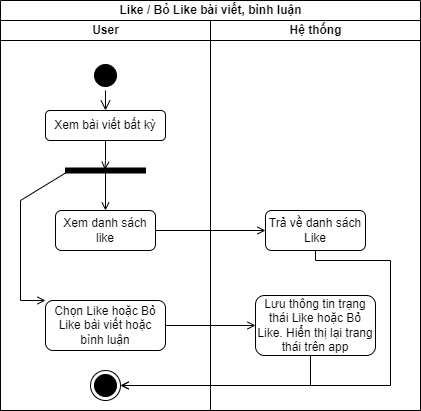

The diagram above was exported from draw.io. Its source (the exported page's mxGraphModel, read from the mxfile embedded in the PNG):
<mxGraphModel dx="1050" dy="523" grid="1" gridSize="10" guides="1" tooltips="1" connect="1" arrows="1" fold="1" page="1" pageScale="1" pageWidth="827" pageHeight="1169" math="0" shadow="0">
  <root>
    <mxCell id="0" />
    <mxCell id="1" parent="0" />
    <mxCell id="gXJcdbY_XLqSrfnhMwBc-1" value="Like / Bỏ Like bài viết, bình luận" style="swimlane;childLayout=stackLayout;resizeParent=1;resizeParentMax=0;startSize=20;html=1;strokeColor=#000000;" parent="1" vertex="1">
      <mxGeometry x="220" y="70" width="420" height="410" as="geometry" />
    </mxCell>
    <mxCell id="gXJcdbY_XLqSrfnhMwBc-2" value="User" style="swimlane;startSize=20;html=1;strokeColor=#000000;" parent="gXJcdbY_XLqSrfnhMwBc-1" vertex="1">
      <mxGeometry y="20" width="210" height="390" as="geometry" />
    </mxCell>
    <mxCell id="gXJcdbY_XLqSrfnhMwBc-5" value="" style="ellipse;html=1;shape=startState;fillColor=#000000;strokeColor=#000000;" parent="gXJcdbY_XLqSrfnhMwBc-2" vertex="1">
      <mxGeometry x="89.99999999999955" y="40" width="30" height="30" as="geometry" />
    </mxCell>
    <mxCell id="gXJcdbY_XLqSrfnhMwBc-6" value="" style="edgeStyle=orthogonalEdgeStyle;html=1;verticalAlign=bottom;endArrow=open;endSize=8;strokeColor=#000000;rounded=0;entryX=0.5;entryY=0;entryDx=0;entryDy=0;" parent="gXJcdbY_XLqSrfnhMwBc-2" source="gXJcdbY_XLqSrfnhMwBc-5" target="gXJcdbY_XLqSrfnhMwBc-7" edge="1">
      <mxGeometry relative="1" as="geometry">
        <mxPoint x="104.99999999999955" y="130" as="targetPoint" />
      </mxGeometry>
    </mxCell>
    <mxCell id="aTy0wJhjnXhyLQLUAa_b-2" style="edgeStyle=orthogonalEdgeStyle;rounded=0;orthogonalLoop=1;jettySize=auto;html=1;entryX=0.38;entryY=0.507;entryDx=0;entryDy=0;entryPerimeter=0;endArrow=open;endFill=0;" parent="gXJcdbY_XLqSrfnhMwBc-2" source="gXJcdbY_XLqSrfnhMwBc-7" target="aTy0wJhjnXhyLQLUAa_b-1" edge="1">
      <mxGeometry relative="1" as="geometry" />
    </mxCell>
    <mxCell id="gXJcdbY_XLqSrfnhMwBc-7" value="Xem bài viết bất kỳ" style="rounded=1;whiteSpace=wrap;html=1;strokeColor=#000000;" parent="gXJcdbY_XLqSrfnhMwBc-2" vertex="1">
      <mxGeometry x="45" y="90" width="120" height="30" as="geometry" />
    </mxCell>
    <mxCell id="gXJcdbY_XLqSrfnhMwBc-10" value="Chọn Like hoặc Bỏ Like bài viết hoặc bình luận" style="rounded=1;whiteSpace=wrap;html=1;strokeColor=#000000;" parent="gXJcdbY_XLqSrfnhMwBc-2" vertex="1">
      <mxGeometry x="45" y="280" width="120" height="50" as="geometry" />
    </mxCell>
    <mxCell id="gXJcdbY_XLqSrfnhMwBc-14" value="" style="ellipse;html=1;shape=endState;fillColor=#000000;strokeColor=#000000;" parent="gXJcdbY_XLqSrfnhMwBc-2" vertex="1">
      <mxGeometry x="89.99999999999955" y="350" width="30" height="30" as="geometry" />
    </mxCell>
    <mxCell id="aTy0wJhjnXhyLQLUAa_b-3" style="edgeStyle=orthogonalEdgeStyle;rounded=0;orthogonalLoop=1;jettySize=auto;html=1;entryX=0;entryY=0;entryDx=0;entryDy=0;endArrow=open;endFill=0;" parent="gXJcdbY_XLqSrfnhMwBc-2" source="aTy0wJhjnXhyLQLUAa_b-1" target="gXJcdbY_XLqSrfnhMwBc-10" edge="1">
      <mxGeometry relative="1" as="geometry">
        <Array as="points">
          <mxPoint x="20" y="180" />
        </Array>
      </mxGeometry>
    </mxCell>
    <mxCell id="aTy0wJhjnXhyLQLUAa_b-5" style="edgeStyle=orthogonalEdgeStyle;rounded=0;orthogonalLoop=1;jettySize=auto;html=1;endArrow=open;endFill=0;" parent="gXJcdbY_XLqSrfnhMwBc-2" source="aTy0wJhjnXhyLQLUAa_b-1" target="aTy0wJhjnXhyLQLUAa_b-4" edge="1">
      <mxGeometry relative="1" as="geometry" />
    </mxCell>
    <mxCell id="aTy0wJhjnXhyLQLUAa_b-1" value="" style="html=1;points=[];perimeter=orthogonalPerimeter;fillColor=strokeColor;rotation=90;" parent="gXJcdbY_XLqSrfnhMwBc-2" vertex="1">
      <mxGeometry x="102.5" y="110" width="5" height="80" as="geometry" />
    </mxCell>
    <mxCell id="aTy0wJhjnXhyLQLUAa_b-4" value="Xem danh sách like" style="rounded=1;whiteSpace=wrap;html=1;" parent="gXJcdbY_XLqSrfnhMwBc-2" vertex="1">
      <mxGeometry x="55" y="190" width="100" height="40" as="geometry" />
    </mxCell>
    <mxCell id="gXJcdbY_XLqSrfnhMwBc-12" style="edgeStyle=orthogonalEdgeStyle;rounded=0;orthogonalLoop=1;jettySize=auto;html=1;entryX=0;entryY=0.5;entryDx=0;entryDy=0;strokeColor=#000000;endArrow=open;endFill=0;" parent="gXJcdbY_XLqSrfnhMwBc-1" source="gXJcdbY_XLqSrfnhMwBc-10" target="gXJcdbY_XLqSrfnhMwBc-11" edge="1">
      <mxGeometry relative="1" as="geometry" />
    </mxCell>
    <mxCell id="Hpv1msOEyt8jeyrcLe2B-2" style="edgeStyle=orthogonalEdgeStyle;rounded=0;orthogonalLoop=1;jettySize=auto;html=1;entryX=1;entryY=0.5;entryDx=0;entryDy=0;strokeColor=#000000;endArrow=open;endFill=0;" parent="gXJcdbY_XLqSrfnhMwBc-1" source="gXJcdbY_XLqSrfnhMwBc-11" target="gXJcdbY_XLqSrfnhMwBc-14" edge="1">
      <mxGeometry relative="1" as="geometry">
        <Array as="points">
          <mxPoint x="310" y="385" />
        </Array>
      </mxGeometry>
    </mxCell>
    <mxCell id="gXJcdbY_XLqSrfnhMwBc-4" value="Hệ thống" style="swimlane;startSize=20;html=1;strokeColor=#000000;" parent="gXJcdbY_XLqSrfnhMwBc-1" vertex="1">
      <mxGeometry x="210" y="20" width="210" height="390" as="geometry" />
    </mxCell>
    <mxCell id="gXJcdbY_XLqSrfnhMwBc-11" value="Lưu thông tin trạng thái Like hoặc Bỏ Like. Hiển thị lại trang thái trên app" style="rounded=1;whiteSpace=wrap;html=1;strokeColor=#000000;" parent="gXJcdbY_XLqSrfnhMwBc-4" vertex="1">
      <mxGeometry x="45" y="275" width="120" height="60" as="geometry" />
    </mxCell>
    <mxCell id="aTy0wJhjnXhyLQLUAa_b-6" value="Trả về danh sách Like" style="rounded=1;whiteSpace=wrap;html=1;" parent="gXJcdbY_XLqSrfnhMwBc-4" vertex="1">
      <mxGeometry x="55" y="190" width="100" height="40" as="geometry" />
    </mxCell>
    <mxCell id="aTy0wJhjnXhyLQLUAa_b-7" style="edgeStyle=orthogonalEdgeStyle;rounded=0;orthogonalLoop=1;jettySize=auto;html=1;endArrow=open;endFill=0;" parent="gXJcdbY_XLqSrfnhMwBc-1" source="aTy0wJhjnXhyLQLUAa_b-4" target="aTy0wJhjnXhyLQLUAa_b-6" edge="1">
      <mxGeometry relative="1" as="geometry" />
    </mxCell>
    <mxCell id="aTy0wJhjnXhyLQLUAa_b-10" style="edgeStyle=orthogonalEdgeStyle;rounded=0;orthogonalLoop=1;jettySize=auto;html=1;endArrow=open;endFill=0;" parent="gXJcdbY_XLqSrfnhMwBc-1" source="aTy0wJhjnXhyLQLUAa_b-6" target="gXJcdbY_XLqSrfnhMwBc-14" edge="1">
      <mxGeometry relative="1" as="geometry">
        <Array as="points">
          <mxPoint x="315" y="260" />
          <mxPoint x="390" y="260" />
          <mxPoint x="390" y="385" />
        </Array>
      </mxGeometry>
    </mxCell>
  </root>
</mxGraphModel>